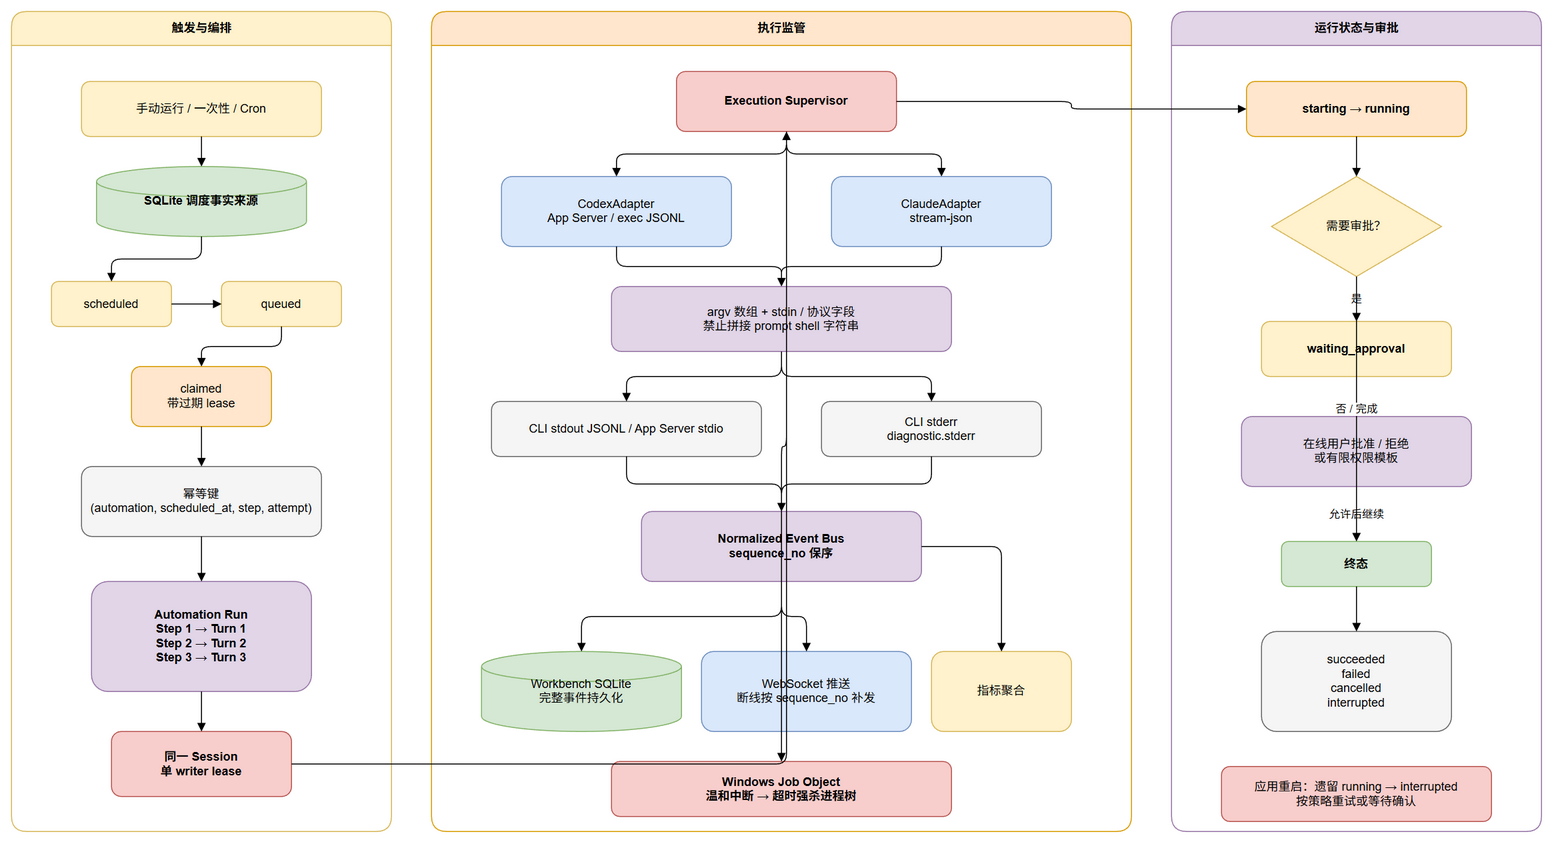

The diagram above was exported from draw.io. Its source (the exported page's mxGraphModel, read from the mxfile embedded in the PNG):
<mxGraphModel grid="1" page="1" pageScale="1" pageWidth="1600" pageHeight="950" background="#ffffff">
  <root>
    <mxCell id="0" />
    <mxCell id="1" parent="0" />
    <mxCell id="2" value="触发与编排" style="swimlane;startSize=34;rounded=1;html=1;fillColor=#fff2cc;strokeColor=#d6b656;fontStyle=1;" vertex="1" parent="1">
      <mxGeometry x="30" y="40" width="380" height="820" as="geometry" />
    </mxCell>
    <mxCell id="3" value="手动运行 / 一次性 / Cron" style="rounded=1;whiteSpace=wrap;html=1;fillColor=#fff2cc;strokeColor=#d6b656;" vertex="1" parent="2">
      <mxGeometry x="70" y="70" width="240" height="55" as="geometry" />
    </mxCell>
    <mxCell id="4" value="SQLite 调度事实来源" style="shape=cylinder3;whiteSpace=wrap;html=1;fillColor=#d5e8d4;strokeColor=#82b366;fontStyle=1;" vertex="1" parent="2">
      <mxGeometry x="85" y="155" width="210" height="70" as="geometry" />
    </mxCell>
    <mxCell id="5" value="scheduled" style="rounded=1;whiteSpace=wrap;html=1;fillColor=#fff2cc;strokeColor=#d6b656;" vertex="1" parent="2">
      <mxGeometry x="40" y="270" width="120" height="45" as="geometry" />
    </mxCell>
    <mxCell id="6" value="queued" style="rounded=1;whiteSpace=wrap;html=1;fillColor=#fff2cc;strokeColor=#d6b656;" vertex="1" parent="2">
      <mxGeometry x="210" y="270" width="120" height="45" as="geometry" />
    </mxCell>
    <mxCell id="7" value="claimed&#10;带过期 lease" style="rounded=1;whiteSpace=wrap;html=1;fillColor=#ffe6cc;strokeColor=#d79b00;" vertex="1" parent="2">
      <mxGeometry x="120" y="355" width="140" height="60" as="geometry" />
    </mxCell>
    <mxCell id="8" value="幂等键&#10;(automation, scheduled_at, step, attempt)" style="rounded=1;whiteSpace=wrap;html=1;fillColor=#f5f5f5;strokeColor=#666666;" vertex="1" parent="2">
      <mxGeometry x="70" y="455" width="240" height="70" as="geometry" />
    </mxCell>
    <mxCell id="9" value="Automation Run&#10;Step 1 → Turn 1&#10;Step 2 → Turn 2&#10;Step 3 → Turn 3" style="rounded=1;whiteSpace=wrap;html=1;fillColor=#e1d5e7;strokeColor=#9673a6;fontStyle=1;" vertex="1" parent="2">
      <mxGeometry x="80" y="570" width="220" height="110" as="geometry" />
    </mxCell>
    <mxCell id="10" value="同一 Session&#10;单 writer lease" style="rounded=1;whiteSpace=wrap;html=1;fillColor=#f8cecc;strokeColor=#b85450;fontStyle=1;" vertex="1" parent="2">
      <mxGeometry x="100" y="720" width="180" height="65" as="geometry" />
    </mxCell>
    <mxCell id="11" value="执行监管" style="swimlane;startSize=34;rounded=1;html=1;fillColor=#ffe6cc;strokeColor=#d79b00;fontStyle=1;" vertex="1" parent="1">
      <mxGeometry x="450" y="40" width="700" height="820" as="geometry" />
    </mxCell>
    <mxCell id="12" value="Execution Supervisor" style="rounded=1;whiteSpace=wrap;html=1;fillColor=#f8cecc;strokeColor=#b85450;fontStyle=1;" vertex="1" parent="11">
      <mxGeometry x="245" y="60" width="220" height="60" as="geometry" />
    </mxCell>
    <mxCell id="13" value="CodexAdapter&#10;App Server / exec JSONL" style="rounded=1;whiteSpace=wrap;html=1;fillColor=#dae8fc;strokeColor=#6c8ebf;" vertex="1" parent="11">
      <mxGeometry x="70" y="165" width="230" height="70" as="geometry" />
    </mxCell>
    <mxCell id="14" value="ClaudeAdapter&#10;stream-json" style="rounded=1;whiteSpace=wrap;html=1;fillColor=#dae8fc;strokeColor=#6c8ebf;" vertex="1" parent="11">
      <mxGeometry x="400" y="165" width="220" height="70" as="geometry" />
    </mxCell>
    <mxCell id="15" value="argv 数组 + stdin / 协议字段&#10;禁止拼接 prompt shell 字符串" style="rounded=1;whiteSpace=wrap;html=1;fillColor=#e1d5e7;strokeColor=#9673a6;" vertex="1" parent="11">
      <mxGeometry x="180" y="275" width="340" height="65" as="geometry" />
    </mxCell>
    <mxCell id="16" value="CLI stdout JSONL / App Server stdio" style="rounded=1;whiteSpace=wrap;html=1;fillColor=#f5f5f5;strokeColor=#666666;" vertex="1" parent="11">
      <mxGeometry x="60" y="390" width="270" height="55" as="geometry" />
    </mxCell>
    <mxCell id="17" value="CLI stderr&#10;diagnostic.stderr" style="rounded=1;whiteSpace=wrap;html=1;fillColor=#f5f5f5;strokeColor=#666666;" vertex="1" parent="11">
      <mxGeometry x="390" y="390" width="220" height="55" as="geometry" />
    </mxCell>
    <mxCell id="18" value="Normalized Event Bus&#10;sequence_no 保序" style="rounded=1;whiteSpace=wrap;html=1;fillColor=#e1d5e7;strokeColor=#9673a6;fontStyle=1;" vertex="1" parent="11">
      <mxGeometry x="210" y="500" width="280" height="70" as="geometry" />
    </mxCell>
    <mxCell id="19" value="Workbench SQLite&#10;完整事件持久化" style="shape=cylinder3;whiteSpace=wrap;html=1;fillColor=#d5e8d4;strokeColor=#82b366;" vertex="1" parent="11">
      <mxGeometry x="50" y="640" width="200" height="80" as="geometry" />
    </mxCell>
    <mxCell id="20" value="WebSocket 推送&#10;断线按 sequence_no 补发" style="rounded=1;whiteSpace=wrap;html=1;fillColor=#dae8fc;strokeColor=#6c8ebf;" vertex="1" parent="11">
      <mxGeometry x="270" y="640" width="210" height="80" as="geometry" />
    </mxCell>
    <mxCell id="21" value="指标聚合" style="rounded=1;whiteSpace=wrap;html=1;fillColor=#fff2cc;strokeColor=#d6b656;" vertex="1" parent="11">
      <mxGeometry x="500" y="640" width="140" height="80" as="geometry" />
    </mxCell>
    <mxCell id="22" value="Windows Job Object&#10;温和中断 → 超时强杀进程树" style="rounded=1;whiteSpace=wrap;html=1;fillColor=#f8cecc;strokeColor=#b85450;fontStyle=1;" vertex="1" parent="11">
      <mxGeometry x="180" y="750" width="340" height="55" as="geometry" />
    </mxCell>
    <mxCell id="23" value="运行状态与审批" style="swimlane;startSize=34;rounded=1;html=1;fillColor=#e1d5e7;strokeColor=#9673a6;fontStyle=1;" vertex="1" parent="1">
      <mxGeometry x="1190" y="40" width="370" height="820" as="geometry" />
    </mxCell>
    <mxCell id="24" value="starting → running" style="rounded=1;whiteSpace=wrap;html=1;fillColor=#ffe6cc;strokeColor=#d79b00;fontStyle=1;" vertex="1" parent="23">
      <mxGeometry x="75" y="70" width="220" height="55" as="geometry" />
    </mxCell>
    <mxCell id="25" value="需要审批？" style="rhombus;whiteSpace=wrap;html=1;fillColor=#fff2cc;strokeColor=#d6b656;" vertex="1" parent="23">
      <mxGeometry x="100" y="165" width="170" height="100" as="geometry" />
    </mxCell>
    <mxCell id="26" value="waiting_approval" style="rounded=1;whiteSpace=wrap;html=1;fillColor=#fff2cc;strokeColor=#d6b656;fontStyle=1;" vertex="1" parent="23">
      <mxGeometry x="90" y="310" width="190" height="55" as="geometry" />
    </mxCell>
    <mxCell id="27" value="在线用户批准 / 拒绝&#10;或有限权限模板" style="rounded=1;whiteSpace=wrap;html=1;fillColor=#e1d5e7;strokeColor=#9673a6;" vertex="1" parent="23">
      <mxGeometry x="70" y="405" width="230" height="70" as="geometry" />
    </mxCell>
    <mxCell id="28" value="终态" style="rounded=1;whiteSpace=wrap;html=1;fillColor=#d5e8d4;strokeColor=#82b366;fontStyle=1;" vertex="1" parent="23">
      <mxGeometry x="110" y="530" width="150" height="45" as="geometry" />
    </mxCell>
    <mxCell id="29" value="succeeded&#10;failed&#10;cancelled&#10;interrupted" style="rounded=1;whiteSpace=wrap;html=1;fillColor=#f5f5f5;strokeColor=#666666;" vertex="1" parent="23">
      <mxGeometry x="90" y="620" width="190" height="100" as="geometry" />
    </mxCell>
    <mxCell id="30" value="应用重启：遗留 running → interrupted&#10;按策略重试或等待确认" style="rounded=1;whiteSpace=wrap;html=1;fillColor=#f8cecc;strokeColor=#b85450;" vertex="1" parent="23">
      <mxGeometry x="50" y="755" width="270" height="55" as="geometry" />
    </mxCell>
    <mxCell id="40" style="edgeStyle=orthogonalEdgeStyle;html=1;endArrow=block;" edge="1" parent="1" source="3" target="4">
      <mxGeometry relative="1" as="geometry" />
    </mxCell>
    <mxCell id="41" style="edgeStyle=orthogonalEdgeStyle;html=1;endArrow=block;" edge="1" parent="1" source="4" target="5">
      <mxGeometry relative="1" as="geometry" />
    </mxCell>
    <mxCell id="42" style="edgeStyle=orthogonalEdgeStyle;html=1;endArrow=block;" edge="1" parent="1" source="5" target="6">
      <mxGeometry relative="1" as="geometry" />
    </mxCell>
    <mxCell id="43" style="edgeStyle=orthogonalEdgeStyle;html=1;endArrow=block;" edge="1" parent="1" source="6" target="7">
      <mxGeometry relative="1" as="geometry" />
    </mxCell>
    <mxCell id="44" style="edgeStyle=orthogonalEdgeStyle;html=1;endArrow=block;" edge="1" parent="1" source="7" target="8">
      <mxGeometry relative="1" as="geometry" />
    </mxCell>
    <mxCell id="45" style="edgeStyle=orthogonalEdgeStyle;html=1;endArrow=block;" edge="1" parent="1" source="8" target="9">
      <mxGeometry relative="1" as="geometry" />
    </mxCell>
    <mxCell id="46" style="edgeStyle=orthogonalEdgeStyle;html=1;endArrow=block;" edge="1" parent="1" source="9" target="10">
      <mxGeometry relative="1" as="geometry" />
    </mxCell>
    <mxCell id="47" style="edgeStyle=orthogonalEdgeStyle;html=1;endArrow=block;" edge="1" parent="1" source="10" target="12">
      <mxGeometry relative="1" as="geometry" />
    </mxCell>
    <mxCell id="48" style="edgeStyle=orthogonalEdgeStyle;html=1;endArrow=block;" edge="1" parent="1" source="12" target="13">
      <mxGeometry relative="1" as="geometry" />
    </mxCell>
    <mxCell id="49" style="edgeStyle=orthogonalEdgeStyle;html=1;endArrow=block;" edge="1" parent="1" source="12" target="14">
      <mxGeometry relative="1" as="geometry" />
    </mxCell>
    <mxCell id="50" style="edgeStyle=orthogonalEdgeStyle;html=1;endArrow=block;" edge="1" parent="1" source="13" target="15">
      <mxGeometry relative="1" as="geometry" />
    </mxCell>
    <mxCell id="51" style="edgeStyle=orthogonalEdgeStyle;html=1;endArrow=block;" edge="1" parent="1" source="14" target="15">
      <mxGeometry relative="1" as="geometry" />
    </mxCell>
    <mxCell id="52" style="edgeStyle=orthogonalEdgeStyle;html=1;endArrow=block;" edge="1" parent="1" source="15" target="16">
      <mxGeometry relative="1" as="geometry" />
    </mxCell>
    <mxCell id="53" style="edgeStyle=orthogonalEdgeStyle;html=1;endArrow=block;" edge="1" parent="1" source="15" target="17">
      <mxGeometry relative="1" as="geometry" />
    </mxCell>
    <mxCell id="54" style="edgeStyle=orthogonalEdgeStyle;html=1;endArrow=block;" edge="1" parent="1" source="16" target="18">
      <mxGeometry relative="1" as="geometry" />
    </mxCell>
    <mxCell id="55" style="edgeStyle=orthogonalEdgeStyle;html=1;endArrow=block;" edge="1" parent="1" source="17" target="18">
      <mxGeometry relative="1" as="geometry" />
    </mxCell>
    <mxCell id="56" style="edgeStyle=orthogonalEdgeStyle;html=1;endArrow=block;" edge="1" parent="1" source="18" target="19">
      <mxGeometry relative="1" as="geometry" />
    </mxCell>
    <mxCell id="57" style="edgeStyle=orthogonalEdgeStyle;html=1;endArrow=block;" edge="1" parent="1" source="18" target="20">
      <mxGeometry relative="1" as="geometry" />
    </mxCell>
    <mxCell id="58" style="edgeStyle=orthogonalEdgeStyle;html=1;endArrow=block;" edge="1" parent="1" source="18" target="21">
      <mxGeometry relative="1" as="geometry" />
    </mxCell>
    <mxCell id="59" style="edgeStyle=orthogonalEdgeStyle;html=1;endArrow=block;" edge="1" parent="1" source="12" target="22">
      <mxGeometry relative="1" as="geometry" />
    </mxCell>
    <mxCell id="60" style="edgeStyle=orthogonalEdgeStyle;html=1;endArrow=block;" edge="1" parent="1" source="12" target="24">
      <mxGeometry relative="1" as="geometry" />
    </mxCell>
    <mxCell id="61" style="edgeStyle=orthogonalEdgeStyle;html=1;endArrow=block;" edge="1" parent="1" source="24" target="25">
      <mxGeometry relative="1" as="geometry" />
    </mxCell>
    <mxCell id="62" value="是" style="edgeStyle=orthogonalEdgeStyle;html=1;endArrow=block;" edge="1" parent="1" source="25" target="26">
      <mxGeometry relative="1" as="geometry" />
    </mxCell>
    <mxCell id="63" style="edgeStyle=orthogonalEdgeStyle;html=1;endArrow=block;" edge="1" parent="1" source="26" target="27">
      <mxGeometry relative="1" as="geometry" />
    </mxCell>
    <mxCell id="64" value="允许后继续" style="edgeStyle=orthogonalEdgeStyle;html=1;endArrow=block;" edge="1" parent="1" source="27" target="28">
      <mxGeometry relative="1" as="geometry" />
    </mxCell>
    <mxCell id="65" value="否 / 完成" style="edgeStyle=orthogonalEdgeStyle;html=1;endArrow=block;" edge="1" parent="1" source="25" target="28">
      <mxGeometry relative="1" as="geometry" />
    </mxCell>
    <mxCell id="66" style="edgeStyle=orthogonalEdgeStyle;html=1;endArrow=block;" edge="1" parent="1" source="28" target="29">
      <mxGeometry relative="1" as="geometry" />
    </mxCell>
  </root>
</mxGraphModel>